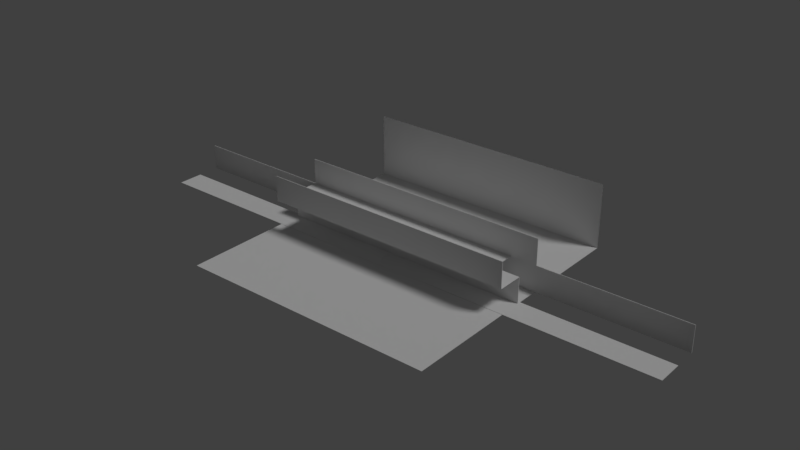 # Source: Ruangan_Bergerak_00.blend  (saved by Blender 2.79.0; exported with 4.5.12 LTS)
import bpy
from mathutils import Matrix  # noqa: F401  (used for matrix-valued properties, if any)

bpy.ops.wm.read_factory_settings(use_empty=True)
scene = bpy.context.scene
scene.name = 'Scene'

# ---- collections
col_collection_1 = bpy.data.collections.new('Collection 1'); scene.collection.children.link(col_collection_1)

# ---- materials (node trees are filled in below, after node groups)
mat_wall = bpy.data.materials.new('Wall')
mat_wall.alpha_threshold = 0.0
mat_wall.use_transparent_shadow = False
mat_wall.roughness = 0.5
mat_wall_001 = bpy.data.materials.new('Wall.001')
mat_wall_001.alpha_threshold = 0.0
mat_wall_001.use_transparent_shadow = False
mat_wall_001.roughness = 0.5
mat_first_roof = bpy.data.materials.new('First Roof')
mat_first_roof.alpha_threshold = 0.0
mat_first_roof.use_transparent_shadow = False
mat_first_roof.roughness = 0.5
mat_ground = bpy.data.materials.new('ground')
mat_ground.alpha_threshold = 0.0
mat_ground.use_transparent_shadow = False
mat_ground.roughness = 0.5

# ---- material node trees

# ---- world
world_world = bpy.data.worlds.new('World'); scene.world = world_world
world_world.color = (0.05088, 0.05088, 0.05088)
world_world.use_sun_shadow = False
world_world.sun_shadow_jitter_overblur = 0.0
world_world.cycles.sampling_method = 'MANUAL'

# ---- lights
light_lamp = bpy.data.lights.new('Lamp', 'SUN')
light_lamp.transmission_factor = 0.0
light_lamp.cutoff_distance = 30.0
light_lamp.angle = 0.1993
light_lamp.energy = 1.0
light_lamp.shadow_buffer_clip_start = 1.001
light_lamp.shadow_soft_size = 0.1
light_lamp.shadow_cascade_max_distance = 1000.0

# ---- meshes
me_cube_001 = bpy.data.meshes.new('Cube.001')
me_cube_001.from_pydata([(-500.0, -10.0, 0.0), (-500.0, -10.0, 1000.0), (-500.0, 10.0, 0.0), (-500.0, 10.0, 1000.0), (500.0, -10.0, 0.0), (500.0, -10.0, 1000.0), (500.0, 10.0, 0.0), (500.0, 10.0, 1000.0), (-302.2, 10.0, 802.2), (-302.2, -10.0, 802.2), (-427.4, 10.0, 500.0), (-427.4, -10.0, 500.0), (-3.736e-05, 10.0, 72.61), (-3.736e-05, -10.0, 72.61), (302.2, 10.0, 197.8), (302.2, -10.0, 197.8), (302.2, 10.0, 802.2), (302.2, -10.0, 802.2), (0.0, 10.0, 927.4), (0.0, -10.0, 927.4), (-302.2, 10.0, 197.8), (-302.2, -10.0, 197.8), (427.4, 10.0, 500.0), (427.4, -10.0, 500.0), (-1.068e+04, -10.0, 0.0), (-1.068e+04, -10.0, 1000.0), (-1.068e+04, 10.0, 1000.0), (-1.068e+04, 10.0, 0.0), (1.068e+04, 10.0, 0.0), (1.068e+04, 10.0, 1000.0), (1.068e+04, -10.0, 1000.0), (1.068e+04, -10.0, 0.0)], [], [(2, 3, 10, 20, 12, 14, 22, 7, 6), (4, 23, 15, 13, 21, 11, 0), (2, 6, 4, 0), (7, 3, 1, 5), (8, 9, 11, 10), (22, 23, 17, 16), (10, 11, 21, 20), (14, 15, 23, 22), (7, 22, 16, 18, 8, 10, 3), (12, 13, 15, 14), (18, 19, 9, 8), (16, 17, 19, 18), (0, 11, 9, 19, 17, 23, 4, 5, 1), (20, 21, 13, 12), (24, 25, 26, 27), (1, 25, 24, 0), (3, 26, 25, 1), (2, 27, 26, 3), (0, 24, 27, 2), (28, 29, 30, 31), (7, 29, 28, 6), (5, 30, 29, 7), (4, 31, 30, 5), (6, 28, 31, 4)])
me_cube_001.materials.append(mat_wall)
me_cube_001.use_remesh_preserve_volume = False
me_cube_001.use_remesh_preserve_attributes = False
me_cube_001.use_mirror_vertex_groups = False
me_cube_001.update()
me_cube_002 = bpy.data.meshes.new('Cube.002')
me_cube_002.from_pydata([(-500.0, -10.0, 0.0), (-500.0, -10.0, 1000.0), (-500.0, 10.0, 0.0), (-500.0, 10.0, 1000.0), (500.0, -10.0, 0.0), (500.0, -10.0, 1000.0), (500.0, 10.0, 0.0), (500.0, 10.0, 1000.0), (-302.2, 10.0, 802.2), (-302.2, -10.0, 802.2), (-427.4, 10.0, 500.0), (-427.4, -10.0, 500.0), (-3.736e-05, 10.0, 72.61), (-3.736e-05, -10.0, 72.61), (302.2, 10.0, 197.8), (302.2, -10.0, 197.8), (302.2, 10.0, 802.2), (302.2, -10.0, 802.2), (0.0, 10.0, 927.4), (0.0, -10.0, 927.4), (-302.2, 10.0, 197.8), (-302.2, -10.0, 197.8), (427.4, 10.0, 500.0), (427.4, -10.0, 500.0), (-1.068e+04, -10.0, 0.0), (-1.068e+04, -10.0, 1000.0), (-1.068e+04, 10.0, 1000.0), (-1.068e+04, 10.0, 0.0), (1.068e+04, 10.0, 0.0), (1.068e+04, 10.0, 1000.0), (1.068e+04, -10.0, 1000.0), (1.068e+04, -10.0, 0.0)], [], [(2, 3, 10, 20, 12, 14, 22, 7, 6), (4, 23, 15, 13, 21, 11, 0), (2, 6, 4, 0), (7, 3, 1, 5), (8, 9, 11, 10), (22, 23, 17, 16), (10, 11, 21, 20), (14, 15, 23, 22), (7, 22, 16, 18, 8, 10, 3), (12, 13, 15, 14), (18, 19, 9, 8), (16, 17, 19, 18), (0, 11, 9, 19, 17, 23, 4, 5, 1), (20, 21, 13, 12), (24, 25, 26, 27), (1, 25, 24, 0), (3, 26, 25, 1), (2, 27, 26, 3), (0, 24, 27, 2), (28, 29, 30, 31), (7, 29, 28, 6), (5, 30, 29, 7), (4, 31, 30, 5), (6, 28, 31, 4)])
me_cube_002.materials.append(mat_wall)
me_cube_002.use_remesh_preserve_volume = False
me_cube_002.use_remesh_preserve_attributes = False
me_cube_002.use_mirror_vertex_groups = False
me_cube_002.update()
me_cube_007 = bpy.data.meshes.new('Cube.007')
me_cube_007.from_pydata([(-5000.0, -10.0, -1.0), (-5000.0, -10.0, 1000.0), (-5000.0, 10.0, -1.0), (-5000.0, 10.0, 1000.0), (5000.0, -10.0, -1.0), (5000.0, -10.0, 1000.0), (5000.0, 10.0, -1.0), (5000.0, 10.0, 1000.0)], [], [(0, 1, 3, 2), (2, 3, 7, 6), (6, 7, 5, 4), (4, 5, 1, 0), (2, 6, 4, 0), (7, 3, 1, 5)])
me_cube_007.materials.append(mat_wall_001)
me_cube_007.use_remesh_preserve_volume = False
me_cube_007.use_remesh_preserve_attributes = False
me_cube_007.use_mirror_vertex_groups = False
me_cube_007.update()
me_cube_006 = bpy.data.meshes.new('Cube.006')
me_cube_006.from_pydata([(-4000.0, -1000.0, 0.0), (-4000.0, -1000.0, 10.0), (-4000.0, 1000.0, 0.0), (-4000.0, 1000.0, 10.0), (4000.0, -1000.0, 0.0), (4000.0, -1000.0, 10.0), (4000.0, 1000.0, 0.0), (4000.0, 1000.0, 10.0), (-4000.0, 0.0, 0.0), (-4000.0, 0.0, 10.0), (4000.0, 0.0, 0.0), (4000.0, 0.0, 10.0), (-5000.0, 0.0, 10.0), (-5000.0, 1000.0, 10.0), (-5000.0, 1000.0, 0.0), (-5000.0, 0.0, 0.0), (5000.0, 0.0, 10.0), (5000.0, -1000.0, 10.0), (5000.0, -1000.0, 0.0), (5000.0, 0.0, 0.0)], [], [(8, 9, 12, 15), (2, 3, 7, 6), (11, 5, 17, 16), (4, 5, 1, 0), (8, 10, 4, 0), (11, 9, 1, 5), (7, 3, 9, 11), (2, 6, 10, 8), (6, 7, 11, 10), (0, 1, 9, 8), (15, 12, 13, 14), (9, 3, 13, 12), (3, 2, 14, 13), (2, 8, 15, 14), (19, 16, 17, 18), (5, 4, 18, 17), (10, 11, 16, 19), (4, 10, 19, 18)])
me_cube_006.materials.append(mat_first_roof)
me_cube_006.use_remesh_preserve_volume = False
me_cube_006.use_remesh_preserve_attributes = False
me_cube_006.use_mirror_vertex_groups = False
me_cube_006.update()
me_cube_005 = bpy.data.meshes.new('Cube.005')
me_cube_005.from_pydata([(-5000.0, -10.0, -1.0), (-5000.0, -10.0, 1000.0), (-5000.0, 10.0, -1.0), (-5000.0, 10.0, 1000.0), (5000.0, -10.0, -1.0), (5000.0, -10.0, 1000.0), (5000.0, 10.0, -1.0), (5000.0, 10.0, 1000.0)], [], [(0, 1, 3, 2), (2, 3, 7, 6), (6, 7, 5, 4), (4, 5, 1, 0), (2, 6, 4, 0), (7, 3, 1, 5)])
me_cube_005.materials.append(mat_wall_001)
me_cube_005.use_remesh_preserve_volume = False
me_cube_005.use_remesh_preserve_attributes = False
me_cube_005.use_mirror_vertex_groups = False
me_cube_005.update()
me_cube_004 = bpy.data.meshes.new('Cube.004')
me_cube_004.from_pydata([(-5000.0, -10.0, -1.0), (-5000.0, -10.0, 1000.0), (-5000.0, 10.0, -1.0), (-5000.0, 10.0, 1000.0), (5000.0, -10.0, -1.0), (5000.0, -10.0, 1000.0), (5000.0, 10.0, -1.0), (5000.0, 10.0, 1000.0)], [], [(0, 1, 3, 2), (2, 3, 7, 6), (6, 7, 5, 4), (4, 5, 1, 0), (2, 6, 4, 0), (7, 3, 1, 5)])
me_cube_004.materials.append(mat_wall_001)
me_cube_004.use_remesh_preserve_volume = False
me_cube_004.use_remesh_preserve_attributes = False
me_cube_004.use_mirror_vertex_groups = False
me_cube_004.update()
me_plane_001 = bpy.data.meshes.new('Plane.001')
me_plane_001.from_pydata([(-1.0, -1.0, 0.0), (1.0, -1.0, 0.0), (-1.0, 1.0, 0.0), (1.0, 1.0, 0.0)], [], [(0, 1, 3, 2)])
me_plane_001.materials.append(mat_ground)
me_plane_001.use_remesh_preserve_volume = False
me_plane_001.use_remesh_preserve_attributes = False
me_plane_001.use_mirror_vertex_groups = False
me_plane_001.update()
me_cube_003 = bpy.data.meshes.new('Cube.003')
me_cube_003.from_pydata([(-5000.0, -1.0, -1.0), (-5000.0, -1.0, 2500.0), (-5000.0, 1.0, -1.0), (-5000.0, 1.0, 2500.0), (5000.0, -1.0, -1.0), (5000.0, -1.0, 2500.0), (5000.0, 1.0, -1.0), (5000.0, 1.0, 2500.0)], [], [(0, 1, 3, 2), (2, 3, 7, 6), (6, 7, 5, 4), (4, 5, 1, 0), (2, 6, 4, 0), (7, 3, 1, 5)])
me_cube_003.materials.append(mat_wall_001)
me_cube_003.use_remesh_preserve_volume = False
me_cube_003.use_remesh_preserve_attributes = False
me_cube_003.use_mirror_vertex_groups = False
me_cube_003.update()
arm_armature = bpy.data.armatures.new('Armature')  # bones are not reproduced

# ---- objects
ob_map_wall_mover = bpy.data.objects.new('Map Wall Mover', arm_armature)
ob_moving_wall = bpy.data.objects.new('Moving Wall', me_cube_001)
ob_moving_wall_001 = bpy.data.objects.new('Moving Wall.001', me_cube_002)
ob_wall_003 = bpy.data.objects.new('Wall.003', me_cube_007)
ob_first_roof = bpy.data.objects.new('First Roof', me_cube_006)
ob_wall_002 = bpy.data.objects.new('Wall.002', me_cube_005)
ob_wall_000 = bpy.data.objects.new('Wall.000', me_cube_004)
ob_sun = bpy.data.objects.new('Sun', light_lamp)
ob_ground = bpy.data.objects.new('Ground', me_plane_001)
ob_wall_001 = bpy.data.objects.new('Wall.001', me_cube_003)

# ---- transforms, parenting, visibility, modifiers, constraints
ob_map_wall_mover.location = (0.0, 0.0, 0.0)
ob_map_wall_mover.lineart.crease_threshold = 0.0
ob_moving_wall.parent = ob_map_wall_mover
ob_moving_wall.matrix_parent_inverse = Matrix(((1.0, 0.0, 0.0, -0.0), (0.0, 0.0, 1.0, -883.0), (0.0, -1.0, 0.0, -1000.0), (0.0, 0.0, 0.0, 1.0)))
ob_moving_wall.location = (0.0, -1000.0, 0.0)
ob_moving_wall.lineart.crease_threshold = 0.0
_vg = ob_moving_wall.vertex_groups.new(name='Wall A')
_m = ob_moving_wall.modifiers.new('Armature', 'ARMATURE')
_m.object = ob_map_wall_mover
_m.vertex_group = 'Wall A'
ob_moving_wall_001.location = (0.0, 1000.0, 0.0)
ob_moving_wall_001.lineart.crease_threshold = 0.0
_vg = ob_moving_wall_001.vertex_groups.new(name='Wall B')
_m = ob_moving_wall_001.modifiers.new('Armature', 'ARMATURE')
_m.object = ob_map_wall_mover
_m.vertex_group = 'Wall B'
ob_wall_003.location = (0.0, -1000.0, 1000.0)
ob_wall_003.lineart.crease_threshold = 0.0
ob_first_roof.location = (0.0, 0.0, 1000.0)
ob_first_roof.lineart.crease_threshold = 0.0
ob_wall_002.location = (0.0, 1000.0, 1000.0)
ob_wall_002.lineart.crease_threshold = 0.0
ob_wall_000.location = (0.0, 0.0, 0.0)
ob_wall_000.lineart.crease_threshold = 0.0
ob_sun.location = (4.076, 1.005, 53.49)
ob_sun.rotation_euler = (0.6503, 0.05522, 1.866)
ob_sun.lock_rotations_4d = False
ob_sun.empty_display_type = 'ARROWS'
ob_sun.color = (0.0, 0.0, 0.0, 0.0)
ob_sun.lineart.crease_threshold = 0.0
ob_ground.location = (0.0, 0.0, 0.0)
ob_ground.scale = (5000.0, 5000.0, 1.0)
ob_ground.lineart.crease_threshold = 0.0
ob_wall_001.location = (0.0, 5000.0, 0.0)
ob_wall_001.lineart.crease_threshold = 0.0

# ---- collection membership
col_collection_1.objects.link(ob_map_wall_mover)
col_collection_1.objects.link(ob_moving_wall)
col_collection_1.objects.link(ob_moving_wall_001)
col_collection_1.objects.link(ob_wall_003)
col_collection_1.objects.link(ob_first_roof)
col_collection_1.objects.link(ob_wall_002)
col_collection_1.objects.link(ob_wall_000)
col_collection_1.objects.link(ob_sun)
col_collection_1.objects.link(ob_ground)
col_collection_1.objects.link(ob_wall_001)

# ---- scene / render settings (as saved in the file)
scene.frame_start = 1; scene.frame_end = 900; scene.frame_set(1)
scene.render.engine = 'BLENDER_EEVEE_NEXT'
scene.render.image_settings.color_mode = 'RGB'
scene.render.image_settings.compression = 90
scene.render.resolution_x = 1366
scene.render.resolution_y = 768
scene.render.dither_intensity = 0.0
scene.cycles.use_denoising = False
scene.cycles.samples = 128
scene.cycles.sampling_pattern = 'TABULATED_SOBOL'
scene.cycles.use_adaptive_sampling = False
scene.cycles.use_light_tree = False
scene.cycles.blur_glossy = 0.0
scene.cycles.sample_clamp_indirect = 0.0
scene.view_settings.view_transform = 'Standard'
bpy.context.view_layer.update()

# ---- added for rendering (the .blend has no active camera): camera
cam_auto = bpy.data.cameras.new('AutoCamera')
cam_auto.lens = 50.0
cam_auto.sensor_width = 36.0
cam_auto.clip_end = 385113.0
ob_auto_camera = bpy.data.objects.new('AutoCamera', cam_auto)
scene.collection.objects.link(ob_auto_camera)
ob_auto_camera.location = (21943.9, -26332.2, 18804.6)
ob_auto_camera.rotation_euler = (1.09748, -7.21219e-08, 0.694738)
scene.camera = ob_auto_camera
bpy.context.view_layer.update()
